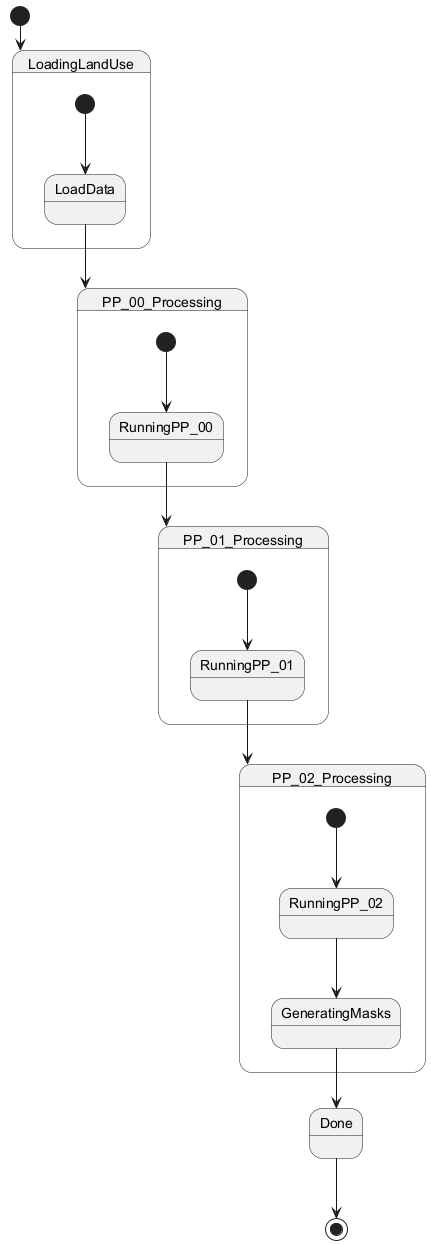

The diagram above was rendered by PlantUML. Its source (embedded in the PNG):
@startuml
[*] --> LoadingLandUse

state LoadingLandUse {
  [*] --> LoadData
  LoadData --> PP_00_Processing
}

state PP_00_Processing {
  [*] --> RunningPP_00
  RunningPP_00 --> PP_01_Processing
}

state PP_01_Processing {
  [*] --> RunningPP_01
  RunningPP_01 --> PP_02_Processing
}

state PP_02_Processing {
  [*] --> RunningPP_02
  RunningPP_02 --> GeneratingMasks
}

GeneratingMasks --> Done
Done --> [*]
@enduml